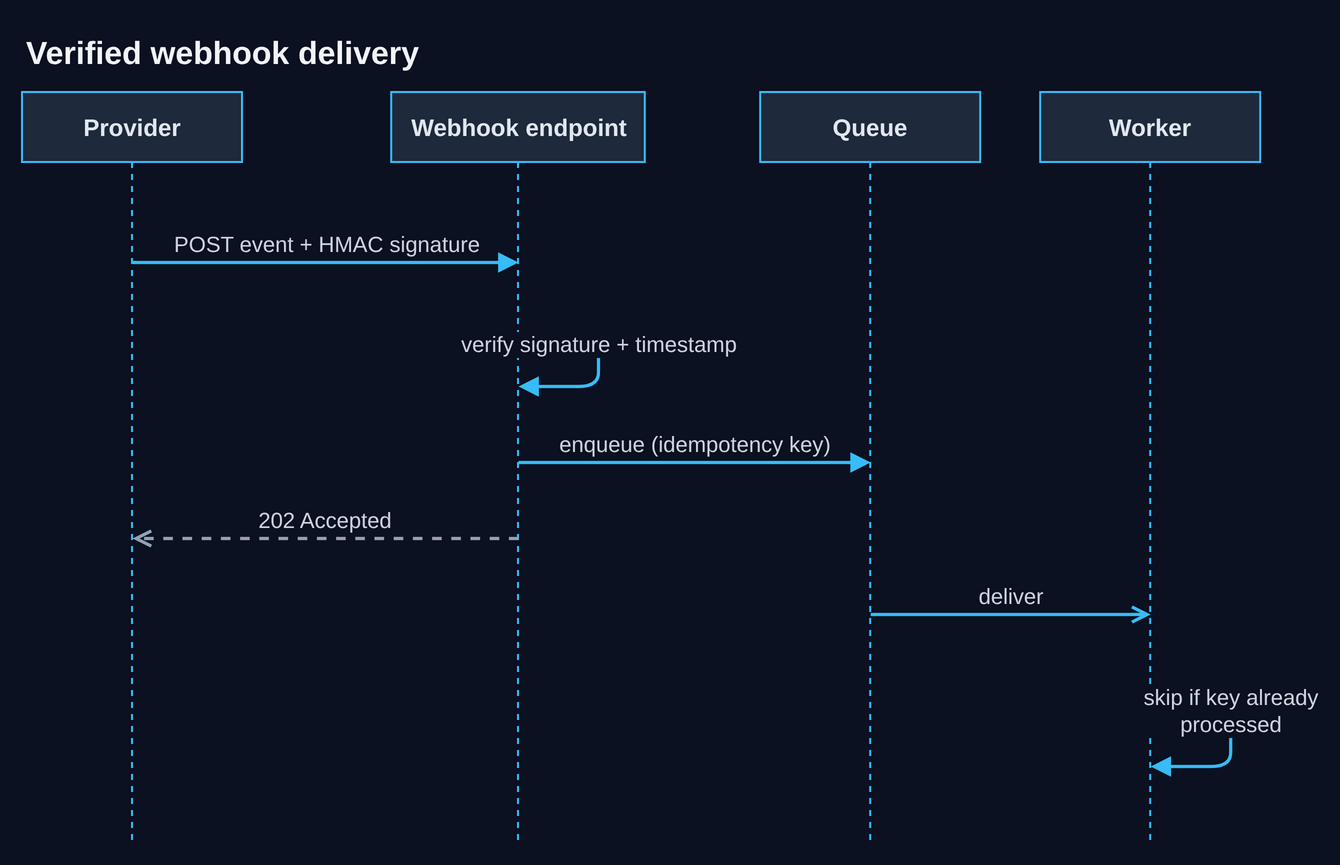

The diagram above was exported from draw.io. Its source (the exported page's mxGraphModel, read from the mxfile embedded in the PNG):
<mxGraphModel dx="763" dy="457" grid="1" gridSize="10" guides="1" tooltips="1" connect="1" arrows="1" fold="1" page="1" pageScale="1" pageWidth="763" pageHeight="457" background="#0B1120" math="0" shadow="0">
  <root>
    <mxCell id="0" />
    <mxCell id="1" parent="0" />
    <mxCell id="diagram_title" value="Verified webhook delivery" style="text;html=1;strokeColor=none;fillColor=none;align=left;verticalAlign=top;fontSize=16;fontStyle=1;fontColor=#F1F5F9;fontFamily=Helvetica;" vertex="1" parent="1">
      <mxGeometry x="24" y="22" width="215.7" height="28" as="geometry" />
    </mxCell>
    <mxCell id="prov" value="Provider" style="shape=umlLifeline;perimeter=lifelinePerimeter;whiteSpace=wrap;html=1;container=1;dropTarget=0;collapsible=0;recursiveResize=0;outlineConnect=0;portConstraint=eastwest;newEdgeStyle={};size=35;fillColor=#1E293B;strokeColor=#38BDF8;fontColor=#E2E8F0;fontStyle=1;fontFamily=Helvetica;" vertex="1" parent="1">
      <mxGeometry x="24" y="58" width="110" height="375" as="geometry" />
    </mxCell>
    <mxCell id="api" value="Webhook endpoint" style="shape=umlLifeline;perimeter=lifelinePerimeter;whiteSpace=wrap;html=1;container=1;dropTarget=0;collapsible=0;recursiveResize=0;outlineConnect=0;portConstraint=eastwest;newEdgeStyle={};size=35;fillColor=#1E293B;strokeColor=#38BDF8;fontColor=#E2E8F0;fontStyle=1;fontFamily=Helvetica;" vertex="1" parent="1">
      <mxGeometry x="208.6" y="58" width="126.8" height="375" as="geometry" />
    </mxCell>
    <mxCell id="q" value="Queue" style="shape=umlLifeline;perimeter=lifelinePerimeter;whiteSpace=wrap;html=1;container=1;dropTarget=0;collapsible=0;recursiveResize=0;outlineConnect=0;portConstraint=eastwest;newEdgeStyle={};size=35;fillColor=#1E293B;strokeColor=#38BDF8;fontColor=#E2E8F0;fontStyle=1;fontFamily=Helvetica;" vertex="1" parent="1">
      <mxGeometry x="393.1" y="58" width="110" height="375" as="geometry" />
    </mxCell>
    <mxCell id="w" value="Worker" style="shape=umlLifeline;perimeter=lifelinePerimeter;whiteSpace=wrap;html=1;container=1;dropTarget=0;collapsible=0;recursiveResize=0;outlineConnect=0;portConstraint=eastwest;newEdgeStyle={};size=35;fillColor=#1E293B;strokeColor=#38BDF8;fontColor=#E2E8F0;fontStyle=1;fontFamily=Helvetica;" vertex="1" parent="1">
      <mxGeometry x="533.1" y="58" width="110" height="375" as="geometry" />
    </mxCell>
    <mxCell id="m_0" value="POST event + HMAC signature" style="html=1;verticalAlign=bottom;strokeColor=#38BDF8;strokeWidth=1.6;fontColor=#CBD5E1;fontSize=11;fontFamily=Helvetica;labelBackgroundColor=#0B1120;endArrow=block;endFill=1;" edge="1" parent="1">
      <mxGeometry relative="1" as="geometry">
        <mxPoint x="79" y="143" as="sourcePoint" />
        <mxPoint x="272" y="143" as="targetPoint" />
      </mxGeometry>
    </mxCell>
    <mxCell id="m_1" value="verify signature + timestamp" style="html=1;verticalAlign=bottom;strokeColor=#38BDF8;strokeWidth=1.6;fontColor=#CBD5E1;fontSize=11;fontFamily=Helvetica;labelBackgroundColor=#0B1120;endArrow=block;endFill=1;" edge="1" parent="1">
      <mxGeometry relative="1" as="geometry">
        <mxPoint x="272" y="181" as="sourcePoint" />
        <mxPoint x="272" y="205" as="targetPoint" />
        <Array as="points">
          <mxPoint x="312" y="181" />
          <mxPoint x="312" y="205" />
        </Array>
      </mxGeometry>
    </mxCell>
    <mxCell id="m_2" value="enqueue (idempotency key)" style="html=1;verticalAlign=bottom;strokeColor=#38BDF8;strokeWidth=1.6;fontColor=#CBD5E1;fontSize=11;fontFamily=Helvetica;labelBackgroundColor=#0B1120;endArrow=block;endFill=1;" edge="1" parent="1">
      <mxGeometry relative="1" as="geometry">
        <mxPoint x="272" y="243" as="sourcePoint" />
        <mxPoint x="448.1" y="243" as="targetPoint" />
      </mxGeometry>
    </mxCell>
    <mxCell id="m_3" value="202 Accepted" style="html=1;verticalAlign=bottom;strokeColor=#94A3B8;strokeWidth=1.6;fontColor=#CBD5E1;fontSize=11;fontFamily=Helvetica;labelBackgroundColor=#0B1120;dashed=1;endArrow=open;" edge="1" parent="1">
      <mxGeometry relative="1" as="geometry">
        <mxPoint x="272" y="281" as="sourcePoint" />
        <mxPoint x="79" y="281" as="targetPoint" />
      </mxGeometry>
    </mxCell>
    <mxCell id="m_4" value="deliver" style="html=1;verticalAlign=bottom;strokeColor=#38BDF8;strokeWidth=1.6;fontColor=#CBD5E1;fontSize=11;fontFamily=Helvetica;labelBackgroundColor=#0B1120;endArrow=open;" edge="1" parent="1">
      <mxGeometry relative="1" as="geometry">
        <mxPoint x="448.1" y="319" as="sourcePoint" />
        <mxPoint x="588.1" y="319" as="targetPoint" />
      </mxGeometry>
    </mxCell>
    <mxCell id="m_5" value="skip if key already&lt;br&gt;processed" style="html=1;verticalAlign=bottom;strokeColor=#38BDF8;strokeWidth=1.6;fontColor=#CBD5E1;fontSize=11;fontFamily=Helvetica;labelBackgroundColor=#0B1120;endArrow=block;endFill=1;" edge="1" parent="1">
      <mxGeometry relative="1" as="geometry">
        <mxPoint x="588.1" y="371" as="sourcePoint" />
        <mxPoint x="588.1" y="395" as="targetPoint" />
        <Array as="points">
          <mxPoint x="628.1" y="371" />
          <mxPoint x="628.1" y="395" />
        </Array>
      </mxGeometry>
    </mxCell>
  </root>
</mxGraphModel>